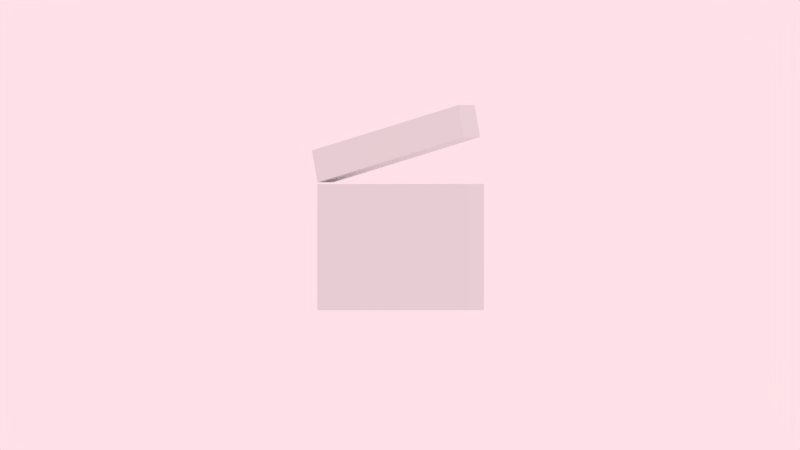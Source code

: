 # Source: infrastructure.blend  (saved by Blender 2.71.0; exported with 4.5.12 LTS)
import bpy
from mathutils import Matrix  # noqa: F401  (used for matrix-valued properties, if any)

bpy.ops.wm.read_factory_settings(use_empty=True)
scene = bpy.context.scene
scene.name = 'Scene'

# ---- collections
col_collection_1 = bpy.data.collections.new('Collection 1'); scene.collection.children.link(col_collection_1)

# ---- materials (node trees are filled in below, after node groups)
mat_unified = bpy.data.materials.new('UNIFIED')
mat_unified.alpha_threshold = 0.0
mat_unified.use_transparent_shadow = False
mat_unified.roughness = 0.5
mat_unified.specular_intensity = 0.0
mat_unified.line_color = (0.0, 0.0, 0.0, 1.0)

# ---- material node trees

# ---- world
world_world = bpy.data.worlds.new('World'); scene.world = world_world
world_world.color = (0.996, 0.752, 0.811)
world_world.use_sun_shadow = False
world_world.sun_shadow_jitter_overblur = 0.0
world_world.cycles.sampling_method = 'MANUAL'
world_world.cycles.sample_map_resolution = 256

# ---- cameras
cam_camera = bpy.data.cameras.new('Camera')
cam_camera.type = 'ORTHO'
cam_camera.clip_end = 100.0
cam_camera.lens = 35.0
cam_camera.sensor_width = 32.0
cam_camera.sensor_height = 18.0
cam_camera.ortho_scale = 7.314
cam_camera.dof.focus_distance = 0.0
cam_camera.dof.aperture_fstop = 128.0

# ---- lights
light_lamp = bpy.data.lights.new('Lamp', 'POINT')
light_lamp.transmission_factor = 0.0
light_lamp.cutoff_distance = 30.0
light_lamp.energy = 100.0
light_lamp.shadow_buffer_clip_start = 1.001
light_lamp.shadow_soft_size = 0.1
light_lamp.shadow_maximum_resolution = 0.006
light_lamp.use_absolute_resolution = True
light_lamp.cycles.use_multiple_importance_sampling = False

# ---- meshes
me_cube_005 = bpy.data.meshes.new('Cube.005')
me_cube_005.from_pydata([(-1.052, -0.04968, 0.6371), (-1.052, 0.1933, 0.6371), (0.8956, 0.1933, 1.091), (0.8956, -0.04968, 1.091), (-1.127, -0.04968, 0.9559), (-1.127, 0.1933, 0.9559), (0.8212, 0.1933, 1.41), (0.8212, -0.04968, 1.41), (0.9456, -0.04968, 0.6206), (0.9456, 0.1933, 0.6206), (-1.054, 0.1933, 0.6206), (-1.054, -0.04968, 0.6206), (0.9456, -0.04968, -0.6417), (0.9456, 0.1933, -0.6417), (-1.054, 0.1933, -0.6417), (-1.054, -0.04968, -0.6417)], [], [(0, 1, 2, 3), (6, 7, 3, 2), (7, 4, 0, 3), (7, 6, 5, 4), (5, 6, 2, 1), (4, 5, 1, 0), (8, 9, 10, 11), (8, 11, 15, 12), (11, 10, 14, 15), (9, 8, 12, 13), (10, 9, 13, 14), (15, 14, 13, 12)])
_uv = me_cube_005.uv_layers.new(name='UVMap')
_uv.uv.foreach_set('vector', [0.7735, 0.1335, 0.763, 0.1335, 0.763, 0.04939, 0.7735, 0.04939, 0.7509, 0.06254, 0.7404, 0.06254, 0.7404, 0.04877, 0.7509, 0.04877, 0.9974, 0.4897, 0.5049, 0.4897, 0.5049, 0.4091, 0.9974, 0.4091, 0.7839, 0.04939, 0.7944, 0.04939, 0.7944, 0.1335, 0.7839, 0.1335, 0.5047, 0.4898, 0.9974, 0.4898, 0.9974, 0.4091, 0.5047, 0.4091, 0.7299, 0.04877, 0.7404, 0.04877, 0.7404, 0.06254, 0.7299, 0.06254, 0.7735, 0.04939, 0.7839, 0.04939, 0.7839, 0.1335, 0.7735, 0.1335, 0.9974, 0.409, 0.5049, 0.409, 0.5049, 0.09811, 0.9974, 0.09811, 0.709, 0.04877, 0.7195, 0.04877, 0.7195, 0.1019, 0.709, 0.1019, 0.7299, 0.1019, 0.7195, 0.1019, 0.7195, 0.04877, 0.7299, 0.04877, 0.5047, 0.409, 0.9974, 0.409, 0.9974, 0.09802, 0.5047, 0.09802, 0.6985, 0.04877, 0.709, 0.04877, 0.709, 0.1329, 0.6985, 0.1329])
me_cube_005.materials.append(mat_unified)
me_cube_005.use_remesh_preserve_volume = False
me_cube_005.use_remesh_preserve_attributes = False
me_cube_005.use_mirror_vertex_groups = False
me_cube_005.update()
me_cylinder = bpy.data.meshes.new('Cylinder')
me_cylinder.from_pydata([(-0.4932, 0.8485, -0.9079), (0.05361, 0.5999, -1.155), (0.2801, -1.057e-07, -1.257), (0.05361, -0.5999, -1.155), (-0.4932, -0.8485, -0.9079), (-1.04, -0.5999, -0.6611), (-1.266, -5.85e-08, -0.5588), (-1.04, 0.5999, -0.6611), (0.3937, 0.3252, 1.056), (0.6032, 0.2299, 0.9618), (0.69, -8.439e-08, 0.9226), (0.6032, -0.2299, 0.9618), (0.3937, -0.3252, 1.056), (0.1841, -0.2299, 1.151), (0.09731, -6.63e-08, 1.19), (0.1841, 0.2299, 1.151), (0.906, 0.3252, 2.191), (1.116, 0.2299, 2.097), (1.202, -8.439e-08, 2.058), (1.116, -0.2299, 2.097), (0.906, -0.3252, 2.191), (0.6965, -0.2299, 2.286), (0.6097, -6.63e-08, 2.325), (0.6965, 0.2299, 2.286), (0.9278, 0.4587, 2.24), (1.223, 0.3244, 2.106), (1.346, -9.067e-08, 2.051), (1.223, -0.3244, 2.106), (0.9278, -0.4587, 2.24), (0.6322, -0.3244, 2.373), (0.5097, -6.515e-08, 2.428), (0.6322, 0.3244, 2.373), (0.9712, 0.4587, 2.336), (1.267, 0.3244, 2.202), (1.389, -9.067e-08, 2.147), (1.267, -0.3244, 2.202), (0.9712, -0.4587, 2.336), (0.6755, -0.3244, 2.469), (0.5531, -6.515e-08, 2.524), (0.6755, 0.3244, 2.469), (0.9928, 0.341, 2.384), (1.213, 0.2411, 2.284), (1.304, -8.501e-08, 2.243), (1.213, -0.2411, 2.284), (0.9928, -0.341, 2.384), (0.7731, -0.2411, 2.483), (0.682, -6.604e-08, 2.524), (0.7731, 0.2411, 2.483), (-0.3449, 1.182, -0.5794), (-0.4295, 1.114, -0.7668), (0.2888, 0.788, -1.091), (0.4172, 0.8361, -0.9234), (0.5863, -1.173e-07, -1.225), (0.7328, -1.204e-07, -1.066), (0.2888, -0.788, -1.091), (0.4172, -0.8361, -0.9234), (-0.4295, -1.114, -0.7668), (-0.3449, -1.182, -0.5794), (-1.148, -0.788, -0.4425), (-1.107, -0.8361, -0.2353), (-1.445, -5.533e-08, -0.3082), (-1.423, -5.462e-08, -0.09283), (-1.148, 0.788, -0.4425), (-1.107, 0.8361, -0.2353)], [], [(7, 62, 49, 0), (53, 51, 9, 10), (55, 53, 10, 11), (57, 55, 11, 12), (59, 57, 12, 13), (61, 59, 13, 14), (51, 48, 8, 9), (48, 63, 15, 8), (63, 61, 14, 15), (0, 1, 2, 3, 4, 5, 6, 7), (8, 15, 23, 16), (6, 60, 62, 7), (5, 58, 60, 6), (4, 56, 58, 5), (3, 54, 56, 4), (2, 52, 54, 3), (1, 50, 52, 2), (16, 23, 31, 24), (15, 14, 22, 23), (14, 13, 21, 22), (13, 12, 20, 21), (12, 11, 19, 20), (11, 10, 18, 19), (10, 9, 17, 18), (9, 8, 16, 17), (24, 31, 39, 32), (23, 22, 30, 31), (22, 21, 29, 30), (21, 20, 28, 29), (20, 19, 27, 28), (19, 18, 26, 27), (18, 17, 25, 26), (17, 16, 24, 25), (32, 39, 47, 40), (31, 30, 38, 39), (30, 29, 37, 38), (29, 28, 36, 37), (28, 27, 35, 36), (27, 26, 34, 35), (26, 25, 33, 34), (25, 24, 32, 33), (41, 40, 47, 46, 45, 44, 43, 42), (39, 38, 46, 47), (38, 37, 45, 46), (37, 36, 44, 45), (36, 35, 43, 44), (35, 34, 42, 43), (34, 33, 41, 42), (33, 32, 40, 41), (50, 49, 48, 51), (52, 50, 51, 53), (54, 52, 53, 55), (56, 54, 55, 57), (58, 56, 57, 59), (60, 58, 59, 61), (62, 60, 61, 63), (49, 62, 63, 48), (0, 49, 50, 1)])
_uv = me_cylinder.uv_layers.new(name='UVMap')
_uv.uv.foreach_set('vector', [0.3838, 0.06387, 0.3839, 0.08208, 0.3612, 0.08098, 0.3615, 0.06304, 0.3148, 0.09559, 0.3381, 0.09987, 0.3322, 0.2954, 0.3106, 0.2942, 0.2912, 0.09339, 0.3148, 0.09559, 0.3106, 0.2942, 0.2906, 0.2936, 0.2676, 0.09455, 0.2912, 0.09339, 0.2906, 0.2936, 0.2708, 0.294, 0.2442, 0.09839, 0.2676, 0.09455, 0.2708, 0.294, 0.2499, 0.295, 0.2212, 0.1027, 0.2442, 0.09839, 0.2499, 0.295, 0.2263, 0.2962, 0.3381, 0.09987, 0.3611, 0.1037, 0.357, 0.2965, 0.3322, 0.2954, 0.3611, 0.1037, 0.3839, 0.1049, 0.3848, 0.2968, 0.357, 0.2965, 0.1983, 0.1049, 0.2212, 0.1027, 0.2263, 0.2962, 0.1992, 0.2968, 0.3615, 0.06304, 0.3389, 0.06028, 0.3154, 0.05721, 0.2913, 0.05563, 0.4527, 0.05646, 0.429, 0.05922, 0.4061, 0.06229, 0.3838, 0.06387, 0.357, 0.2965, 0.3848, 0.2968, 0.386, 0.4328, 0.3522, 0.4325, 0.2206, 0.06229, 0.2209, 0.08, 0.1983, 0.08208, 0.1982, 0.06387, 0.2434, 0.05922, 0.2439, 0.07597, 0.2209, 0.08, 0.2206, 0.06229, 0.2671, 0.05646, 0.2674, 0.07235, 0.2439, 0.07597, 0.2434, 0.05922, 0.2913, 0.05563, 0.2913, 0.07125, 0.2674, 0.07235, 0.2671, 0.05646, 0.3154, 0.05721, 0.315, 0.07333, 0.2913, 0.07125, 0.2913, 0.05563, 0.3389, 0.06028, 0.3384, 0.07736, 0.315, 0.07333, 0.3154, 0.05721, 0.3522, 0.4325, 0.386, 0.4328, 0.3852, 0.4393, 0.3551, 0.4388, 0.1992, 0.2968, 0.2263, 0.2962, 0.2316, 0.4322, 0.2004, 0.4328, 0.2263, 0.2962, 0.2499, 0.295, 0.2543, 0.4311, 0.2316, 0.4322, 0.2499, 0.295, 0.2708, 0.294, 0.2729, 0.43, 0.2543, 0.4311, 0.2708, 0.294, 0.2906, 0.2936, 0.2902, 0.4297, 0.2729, 0.43, 0.2906, 0.2936, 0.3106, 0.2942, 0.3077, 0.4303, 0.2902, 0.4297, 0.3106, 0.2942, 0.3322, 0.2954, 0.3272, 0.4315, 0.3077, 0.4303, 0.3322, 0.2954, 0.357, 0.2965, 0.3522, 0.4325, 0.3272, 0.4315, 0.3551, 0.4388, 0.3852, 0.4393, 0.3853, 0.4508, 0.3548, 0.4503, 0.2004, 0.4328, 0.2316, 0.4322, 0.2285, 0.4384, 0.1997, 0.4393, 0.2316, 0.4322, 0.2543, 0.4311, 0.2518, 0.4368, 0.2285, 0.4384, 0.2543, 0.4311, 0.2729, 0.43, 0.2718, 0.4353, 0.2518, 0.4368, 0.2729, 0.43, 0.2902, 0.4297, 0.2904, 0.4348, 0.2718, 0.4353, 0.2902, 0.4297, 0.3077, 0.4303, 0.3093, 0.4357, 0.2904, 0.4348, 0.3077, 0.4303, 0.3272, 0.4315, 0.33, 0.4373, 0.3093, 0.4357, 0.3272, 0.4315, 0.3522, 0.4325, 0.3551, 0.4388, 0.33, 0.4373, 0.3548, 0.4503, 0.3853, 0.4508, 0.3861, 0.456, 0.3518, 0.4556, 0.1997, 0.4393, 0.2285, 0.4384, 0.2288, 0.4499, 0.1997, 0.4508, 0.2285, 0.4384, 0.2518, 0.4368, 0.2521, 0.4483, 0.2288, 0.4499, 0.2518, 0.4368, 0.2718, 0.4353, 0.2719, 0.4468, 0.2521, 0.4483, 0.2718, 0.4353, 0.2904, 0.4348, 0.2904, 0.4463, 0.2719, 0.4468, 0.2904, 0.4348, 0.3093, 0.4357, 0.3091, 0.4472, 0.2904, 0.4463, 0.3093, 0.4357, 0.33, 0.4373, 0.3297, 0.4488, 0.3091, 0.4472, 0.33, 0.4373, 0.3551, 0.4388, 0.3548, 0.4503, 0.3297, 0.4488, 0.3269, 0.4545, 0.3518, 0.4556, 0.3861, 0.456, 0.4176, 0.4553, 0.4401, 0.4541, 0.273, 0.453, 0.2902, 0.4526, 0.3075, 0.4533, 0.1997, 0.4508, 0.2288, 0.4499, 0.232, 0.4553, 0.2005, 0.456, 0.2288, 0.4499, 0.2521, 0.4483, 0.2545, 0.4541, 0.232, 0.4553, 0.2521, 0.4483, 0.2719, 0.4468, 0.273, 0.453, 0.2545, 0.4541, 0.2719, 0.4468, 0.2904, 0.4463, 0.2902, 0.4526, 0.273, 0.453, 0.2904, 0.4463, 0.3091, 0.4472, 0.3075, 0.4533, 0.2902, 0.4526, 0.3091, 0.4472, 0.3297, 0.4488, 0.3269, 0.4545, 0.3075, 0.4533, 0.3297, 0.4488, 0.3548, 0.4503, 0.3518, 0.4556, 0.3269, 0.4545, 0.3384, 0.07736, 0.3612, 0.08098, 0.3611, 0.1037, 0.3381, 0.09987, 0.315, 0.07333, 0.3384, 0.07736, 0.3381, 0.09987, 0.3148, 0.09559, 0.2913, 0.07125, 0.315, 0.07333, 0.3148, 0.09559, 0.2912, 0.09339, 0.2674, 0.07235, 0.2913, 0.07125, 0.2912, 0.09339, 0.2676, 0.09455, 0.2439, 0.07597, 0.2674, 0.07235, 0.2676, 0.09455, 0.2442, 0.09839, 0.2209, 0.08, 0.2439, 0.07597, 0.2442, 0.09839, 0.2212, 0.1027, 0.1983, 0.08208, 0.2209, 0.08, 0.2212, 0.1027, 0.1983, 0.1049, 0.3612, 0.08098, 0.3839, 0.08208, 0.3839, 0.1049, 0.3611, 0.1037, 0.3615, 0.06304, 0.3612, 0.08098, 0.3384, 0.07736, 0.3389, 0.06028])
me_cylinder.materials.append(mat_unified)
me_cylinder.use_remesh_preserve_volume = False
me_cylinder.use_remesh_preserve_attributes = False
me_cylinder.use_mirror_vertex_groups = False
me_cylinder.update()
me_cube_004 = bpy.data.meshes.new('Cube.004')
me_cube_004.from_pydata([(1.117, -0.7069, 1.735), (1.117, 0.7069, 1.735), (-1.117, 0.7069, 1.735), (-1.117, -0.7069, 1.735), (1.117, -0.7069, -1.735), (1.117, 0.7069, -1.735), (-1.117, 0.7069, -1.735), (-1.117, -0.7069, -1.735)], [], [(0, 1, 2, 3), (0, 3, 7, 4), (1, 0, 4, 5), (7, 6, 5, 4), (2, 1, 5, 6), (3, 2, 6, 7)])
_uv = me_cube_004.uv_layers.new(name='UVMap')
_uv.uv.foreach_set('vector', [0.03977, 0.798, 0.05661, 0.798, 0.05661, 0.8375, 0.03977, 0.8375, 0.07985, 0.7167, 0.1199, 0.7167, 0.1199, 0.7574, 0.07985, 0.7574, 0.2394, 0.5417, 0.4474, 0.5417, 0.4474, 0.9577, 0.2394, 0.9577, 0.2338, 0.7143, 0.2169, 0.7143, 0.2169, 0.6748, 0.2338, 0.6748, 0.2001, 0.7574, 0.16, 0.7574, 0.16, 0.7167, 0.2001, 0.7167, 0.09029, 0.7574, 0.1071, 0.7574, 0.1071, 0.798, 0.09029, 0.798])
me_cube_004.materials.append(mat_unified)
me_cube_004.use_remesh_preserve_volume = False
me_cube_004.use_remesh_preserve_attributes = False
me_cube_004.use_mirror_vertex_groups = False
me_cube_004.update()
me_cube = bpy.data.meshes.new('Cube')
me_cube.from_pydata([(1.107, 0.996, -1.219), (1.107, -1.004, -1.219), (-1.278, -1.004, -1.219), (-1.278, 0.996, -1.219), (1.107, 0.996, 0.3708), (1.107, -1.004, 0.3708), (-1.278, -1.004, 0.3708), (-1.278, 0.996, 0.3708), (-0.5067, 0.996, 0.3708), (-0.5067, -1.004, 0.3708), (-0.508, 0.996, 0.9263), (-0.508, -1.004, 0.9263), (-1.278, 0.996, 0.9263), (-1.278, -1.004, 0.9263), (0.3306, 0.996, 0.3708), (0.3306, -1.004, 0.3708), (0.7049, -0.3715, 0.2403), (0.7049, -0.3715, 1.685), (0.8663, -0.4383, 0.2403), (0.8663, -0.4383, 1.685), (0.9331, -0.5997, 0.2403), (0.9331, -0.5997, 1.685), (0.8663, -0.7611, 0.2403), (0.8663, -0.7611, 1.685), (0.7049, -0.8279, 0.2403), (0.7049, -0.8279, 1.685), (0.5436, -0.7611, 0.2403), (0.5436, -0.7611, 1.685), (0.4767, -0.5997, 0.2403), (0.4767, -0.5997, 1.685), (0.5436, -0.4383, 0.2403), (0.5436, -0.4383, 1.685), (0.7049, 0.2438, 0.2403), (0.7049, 0.2438, 1.685), (0.8663, 0.1769, 0.2403), (0.8663, 0.1769, 1.685), (0.9331, 0.01557, 0.2403), (0.9331, 0.01557, 1.685), (0.8663, -0.1458, 0.2403), (0.8663, -0.1458, 1.685), (0.7049, -0.2126, 0.2403), (0.7049, -0.2126, 1.685), (0.5436, -0.1458, 0.2403), (0.5436, -0.1458, 1.685), (0.4767, 0.01557, 0.2403), (0.4767, 0.01557, 1.685), (0.5436, 0.1769, 0.2403), (0.5436, 0.1769, 1.685), (0.7049, 0.859, 0.2403), (0.7049, 0.859, 1.685), (0.8663, 0.7922, 0.2403), (0.8663, 0.7922, 1.685), (0.9331, 0.6308, 0.2403), (0.9331, 0.6308, 1.685), (0.8663, 0.4695, 0.2403), (0.8663, 0.4695, 1.685), (0.7049, 0.4026, 0.2403), (0.7049, 0.4026, 1.685), (0.5436, 0.4695, 0.2403), (0.5436, 0.4695, 1.685), (0.4767, 0.6308, 0.2403), (0.4767, 0.6308, 1.685), (0.5436, 0.7922, 0.2403), (0.5436, 0.7922, 1.685), (-0.4361, 0.8244, 0.8786), (-0.4361, -0.8323, 0.8786), (0.2586, 0.8244, 0.4185), (0.2586, -0.8323, 0.4185), (-0.5856, 0.7916, 0.4276), (-0.5856, -0.7995, 0.4276), (-1.199, 0.7916, 0.8695), (-1.199, -0.7995, 0.8695), (-0.4361, -0.03517, 0.8786), (-0.4361, 0.02726, 0.8786), (0.2586, 0.02726, 0.4185), (0.2586, -0.03517, 0.4185), (-0.4361, 0.379, 0.8786), (-0.4361, 0.4414, 0.8786), (0.2586, 0.4414, 0.4185), (0.2586, 0.379, 0.4185), (-0.4361, -0.4494, 0.8786), (-0.4361, -0.3869, 0.8786), (0.2586, -0.3869, 0.4185), (0.2586, -0.4494, 0.4185), (-1.199, -0.4363, 0.8695), (-1.199, -0.3671, 0.8695), (-0.5856, -0.3671, 0.4276), (-0.5856, -0.4363, 0.4276), (-1.199, 0.3592, 0.8695), (-1.199, 0.4284, 0.8695), (-0.5856, 0.4284, 0.4276), (-0.5856, 0.3592, 0.4276), (-1.199, -0.03857, 0.8695), (-1.199, 0.03065, 0.8695), (-0.5856, 0.03065, 0.4276), (-0.5856, -0.03857, 0.4276)], [], [(0, 1, 2, 3), (12, 7, 6, 13), (0, 4, 5, 1), (1, 5, 15, 11, 9, 13, 6, 2), (2, 6, 7, 3), (4, 0, 3, 7, 12, 8, 10, 14), (10, 8, 9, 11), (66, 64, 77, 78), (95, 92, 85, 86), (4, 14, 15, 5), (16, 17, 19, 18), (18, 19, 21, 20), (20, 21, 23, 22), (22, 23, 25, 24), (24, 25, 27, 26), (26, 27, 29, 28), (19, 17, 31, 29, 27, 25, 23, 21), (30, 31, 17, 16), (28, 29, 31, 30), (16, 18, 20, 22, 24, 26, 28, 30), (32, 33, 35, 34), (34, 35, 37, 36), (36, 37, 39, 38), (38, 39, 41, 40), (40, 41, 43, 42), (42, 43, 45, 44), (35, 33, 47, 45, 43, 41, 39, 37), (46, 47, 33, 32), (44, 45, 47, 46), (32, 34, 36, 38, 40, 42, 44, 46), (48, 49, 51, 50), (50, 51, 53, 52), (52, 53, 55, 54), (54, 55, 57, 56), (56, 57, 59, 58), (58, 59, 61, 60), (51, 49, 63, 61, 59, 57, 55, 53), (62, 63, 49, 48), (60, 61, 63, 62), (48, 50, 52, 54, 56, 58, 60, 62), (11, 15, 67, 65), (14, 10, 64, 66), (75, 72, 81, 82), (12, 13, 71, 84, 85, 92, 93, 88, 89, 70), (13, 9, 69, 71), (8, 12, 70, 68), (68, 70, 89, 90), (10, 11, 65, 80, 81, 72, 73, 76, 77, 64), (83, 80, 65, 67), (15, 14, 66, 78, 79, 74, 75, 82, 83, 67), (72, 75, 74, 73), (76, 79, 78, 77), (80, 83, 82, 81), (79, 76, 73, 74), (91, 88, 93, 94), (9, 8, 68, 90, 91, 94, 95, 86, 87, 69), (92, 95, 94, 93), (88, 91, 90, 89), (84, 87, 86, 85), (87, 84, 71, 69)])
_uv = me_cube.uv_layers.new(name='UVMap')
_uv.uv.foreach_set('vector', [0.5115, 0.7256, 0.6176, 0.7256, 0.6176, 0.8498, 0.5115, 0.8498, 0.7236, 0.7256, 0.7236, 0.7545, 0.6176, 0.7545, 0.6176, 0.7256, 0.739, 0.6067, 0.8233, 0.6067, 0.8233, 0.7064, 0.739, 0.7064, 0.6253, 0.7256, 0.541, 0.7256, 0.541, 0.6869, 0.5115, 0.6451, 0.541, 0.6452, 0.5115, 0.6067, 0.541, 0.6067, 0.6253, 0.6067, 0.6176, 0.8373, 0.6176, 0.7545, 0.7236, 0.7545, 0.7236, 0.8373, 0.6547, 0.6067, 0.739, 0.6067, 0.739, 0.7256, 0.6547, 0.7256, 0.6253, 0.7255, 0.6547, 0.6871, 0.6253, 0.6872, 0.6547, 0.6454, 0.8387, 0.8297, 0.8093, 0.8297, 0.8093, 0.7256, 0.8387, 0.7256, 0.9186, 0.6245, 0.8696, 0.6245, 0.8696, 0.6025, 0.9186, 0.6025, 0.9738, 0.5749, 0.9293, 0.5749, 0.9293, 0.556, 0.9738, 0.556, 0.7236, 0.7256, 0.7648, 0.7256, 0.7648, 0.8297, 0.7236, 0.8297, 0.8773, 0.9228, 0.8773, 0.8514, 0.8839, 0.8514, 0.8839, 0.9228, 0.868, 0.9228, 0.868, 0.9942, 0.8587, 0.9942, 0.8587, 0.9228, 0.8587, 0.9228, 0.8587, 0.9942, 0.8522, 0.9942, 0.8522, 0.9228, 0.9791, 0.9228, 0.9791, 0.8514, 0.9884, 0.8514, 0.9884, 0.9228, 0.9884, 0.9228, 0.9884, 0.8514, 0.995, 0.8514, 0.995, 0.9228, 0.9791, 0.8514, 0.9791, 0.9228, 0.9698, 0.9228, 0.9698, 0.8514, 0.9512, 0.9645, 0.9447, 0.9584, 0.9447, 0.9498, 0.9512, 0.9437, 0.9605, 0.9437, 0.9671, 0.9498, 0.9671, 0.9584, 0.9605, 0.9645, 0.868, 0.9228, 0.868, 0.8514, 0.8773, 0.8514, 0.8773, 0.9228, 0.9698, 0.8514, 0.9698, 0.9228, 0.9632, 0.9228, 0.9632, 0.8514, 0.9605, 0.9437, 0.9512, 0.9437, 0.9447, 0.9376, 0.9447, 0.9289, 0.9512, 0.9228, 0.9605, 0.9228, 0.9671, 0.9289, 0.9671, 0.9376, 0.9249, 0.9228, 0.9249, 0.8514, 0.9315, 0.8514, 0.9315, 0.9228, 0.8998, 0.9228, 0.8998, 0.9942, 0.8905, 0.9942, 0.8905, 0.9228, 0.8905, 0.9228, 0.8905, 0.9942, 0.8839, 0.9942, 0.8839, 0.9228, 0.9156, 0.8514, 0.9156, 0.9228, 0.9063, 0.9228, 0.9063, 0.8514, 0.9063, 0.8514, 0.9063, 0.9228, 0.8998, 0.9228, 0.8998, 0.8514, 0.9632, 0.8514, 0.9632, 0.9228, 0.954, 0.9228, 0.954, 0.8514, 0.8998, 0.9498, 0.9063, 0.9437, 0.9156, 0.9437, 0.9222, 0.9498, 0.9222, 0.9584, 0.9156, 0.9645, 0.9063, 0.9645, 0.8998, 0.9584, 0.9156, 0.9228, 0.9156, 0.8514, 0.9249, 0.8514, 0.9249, 0.9228, 0.954, 0.8514, 0.954, 0.9228, 0.9474, 0.9228, 0.9474, 0.8514, 0.9381, 0.9228, 0.9447, 0.9289, 0.9447, 0.9376, 0.9381, 0.9437, 0.9288, 0.9437, 0.9222, 0.9376, 0.9222, 0.9289, 0.9288, 0.9228, 0.8932, 0.9228, 0.8932, 0.8514, 0.8998, 0.8514, 0.8998, 0.9228, 0.8839, 0.9228, 0.8839, 0.9942, 0.8746, 0.9942, 0.8746, 0.9228, 0.8746, 0.9228, 0.8746, 0.9942, 0.868, 0.9942, 0.868, 0.9228, 0.8522, 0.9228, 0.8522, 0.8514, 0.8615, 0.8514, 0.8615, 0.9228, 0.8615, 0.9228, 0.8615, 0.8514, 0.868, 0.8514, 0.868, 0.9228, 0.9474, 0.8514, 0.9474, 0.9228, 0.9381, 0.9228, 0.9381, 0.8514, 0.9288, 0.9645, 0.9222, 0.9584, 0.9222, 0.9498, 0.9288, 0.9437, 0.9381, 0.9437, 0.9447, 0.9498, 0.9447, 0.9584, 0.9381, 0.9645, 0.8839, 0.9228, 0.8839, 0.8514, 0.8932, 0.8514, 0.8932, 0.9228, 0.9381, 0.8514, 0.9381, 0.9228, 0.9315, 0.9228, 0.9315, 0.8514, 0.9156, 0.9228, 0.9222, 0.9289, 0.9222, 0.9376, 0.9156, 0.9437, 0.9063, 0.9437, 0.8998, 0.9376, 0.8998, 0.9289, 0.9063, 0.9228, 0.8614, 0.6908, 0.9205, 0.6908, 0.9154, 0.7007, 0.8665, 0.7007, 0.9205, 0.8058, 0.8614, 0.8058, 0.8665, 0.7959, 0.9154, 0.7959, 0.9186, 0.5751, 0.8696, 0.5751, 0.8696, 0.5549, 0.9186, 0.5549, 0.9205, 0.8058, 0.9205, 0.6908, 0.9262, 0.7026, 0.9262, 0.7234, 0.9262, 0.7274, 0.9262, 0.7463, 0.9262, 0.7503, 0.9262, 0.7692, 0.9262, 0.7731, 0.9262, 0.794, 0.9205, 0.6908, 0.9763, 0.6908, 0.9706, 0.7026, 0.9262, 0.7026, 0.9763, 0.8058, 0.9205, 0.8058, 0.9262, 0.794, 0.9706, 0.794, 0.9738, 0.6226, 0.9293, 0.6226, 0.9293, 0.6017, 0.9738, 0.6017, 0.8614, 0.8058, 0.8614, 0.6908, 0.8665, 0.7007, 0.8665, 0.7227, 0.8665, 0.7263, 0.8665, 0.7465, 0.8665, 0.7501, 0.8665, 0.7703, 0.8665, 0.7739, 0.8665, 0.7959, 0.9186, 0.5513, 0.8696, 0.5513, 0.8696, 0.5293, 0.9186, 0.5293, 0.9205, 0.6908, 0.9205, 0.8058, 0.9154, 0.7959, 0.9154, 0.7739, 0.9154, 0.7703, 0.9154, 0.7501, 0.9154, 0.7465, 0.9154, 0.7263, 0.9154, 0.7227, 0.9154, 0.7007, 0.7805, 0.5394, 0.8294, 0.5394, 0.8294, 0.543, 0.7805, 0.543, 0.7805, 0.5632, 0.8294, 0.5632, 0.8294, 0.5668, 0.7805, 0.5668, 0.7805, 0.5156, 0.8294, 0.5156, 0.8294, 0.5192, 0.7805, 0.5192, 0.9186, 0.5989, 0.8696, 0.5989, 0.8696, 0.5787, 0.9186, 0.5787, 0.9738, 0.5978, 0.9293, 0.5978, 0.9293, 0.5789, 0.9738, 0.5789, 0.9763, 0.6908, 0.9763, 0.8058, 0.9706, 0.794, 0.9706, 0.7731, 0.9706, 0.7692, 0.9706, 0.7503, 0.9706, 0.7463, 0.9706, 0.7274, 0.9706, 0.7234, 0.9706, 0.7026, 0.6837, 0.5472, 0.7281, 0.5472, 0.7281, 0.5511, 0.6837, 0.5511, 0.6837, 0.57, 0.7281, 0.57, 0.7281, 0.574, 0.6837, 0.574, 0.6837, 0.5243, 0.7281, 0.5243, 0.7281, 0.5283, 0.6837, 0.5283, 0.9738, 0.552, 0.9293, 0.552, 0.9293, 0.5312, 0.9738, 0.5312])
_uv.active_render = True
_uv = me_cube.uv_layers.new(name='UVMap.001')
_uv.uv.foreach_set('vector', [0.0, 0.0, 0.0, 0.0, 0.0, 0.0, 0.0, 0.0, 0.0, 0.0, 0.0, 0.0, 0.0, 0.0, 0.0, 0.0, 0.0, 0.0, 0.0, 0.0, 0.0, 0.0, 0.0, 0.0, 0.0, 0.0, 0.0, 0.0, 0.0, 0.0, 0.0, 0.0, 0.0, 0.0, 0.0, 0.0, 0.0, 0.0, 0.0, 0.0, 0.0, 0.0, 0.0, 0.0, 0.0, 0.0, 0.0, 0.0, 0.0, 0.0, 0.0, 0.0, 0.0, 0.0, 0.0, 0.0, 0.0, 0.0, 0.0, 0.0, 0.0, 0.0, 0.0, 0.0, 0.0, 0.0, 0.0, 0.0, 0.0, 0.0, 0.0, 0.0, 0.0, 0.0, 0.0, 0.0, 0.0, 0.0, 0.0, 0.0, 0.0, 0.0, 0.0, 0.0, 0.0, 0.0, 0.0, 0.0, 0.0, 0.0, 0.0, 0.0, 0.0, 0.0, 0.0, 0.0, 0.0, 0.0, 0.0, 0.0, 0.0, 0.0, 0.0, 0.0, 0.0, 0.0, 0.0, 0.0, 0.0, 0.0, 0.0, 0.0, 0.0, 0.0, 0.0, 0.0, 0.0, 0.0, 0.0, 0.0, 0.0, 0.0, 0.0, 0.0, 0.0, 0.0, 0.0, 0.0, 0.0, 0.0, 0.0, 0.0, 0.0, 0.0, 0.0, 0.0, 0.0, 0.0, 0.0, 0.0, 0.0, 0.0, 0.0, 0.0, 0.0, 0.0, 0.0, 0.0, 0.0, 0.0, 0.0, 0.0, 0.0, 0.0, 0.0, 0.0, 0.0, 0.0, 0.0, 0.0, 0.0, 0.0, 0.0, 0.0, 0.0, 0.0, 0.0, 0.0, 0.0, 0.0, 0.0, 0.0, 0.0, 0.0, 0.0, 0.0, 0.0, 0.0, 0.0, 0.0, 0.0, 0.0, 0.0, 0.0, 0.0, 0.0, 0.0, 0.0, 0.0, 0.0, 0.0, 0.0, 0.0, 0.0, 0.0, 0.0, 0.0, 0.0, 0.0, 0.0, 0.0, 0.0, 0.0, 0.0, 0.0, 0.0, 0.0, 0.0, 0.0, 0.0, 0.0, 0.0, 0.0, 0.0, 0.0, 0.0, 0.0, 0.0, 0.0, 0.0, 0.0, 0.0, 0.0, 0.0, 0.0, 0.0, 0.0, 0.0, 0.0, 0.0, 0.0, 0.0, 0.0, 0.0, 0.0, 0.0, 0.0, 0.0, 0.0, 0.0, 0.0, 0.0, 0.0, 0.0, 0.0, 0.0, 0.0, 0.0, 0.0, 0.0, 0.0, 0.0, 0.0, 0.0, 0.0, 0.0, 0.0, 0.0, 0.0, 0.0, 0.0, 0.0, 0.0, 0.0, 0.0, 0.0, 0.0, 0.0, 0.0, 0.0, 0.0, 0.0, 0.0, 0.0, 0.0, 0.0, 0.0, 0.0, 0.0, 0.0, 0.0, 0.0, 0.0, 0.0, 0.0, 0.0, 0.0, 0.0, 0.0, 0.0, 0.0, 0.0, 0.0, 0.0, 0.0, 0.0, 0.0, 0.0, 0.0, 0.0, 0.0, 0.0, 0.0, 0.0, 0.0, 0.0, 0.0, 0.0, 0.0, 0.0, 0.0, 0.0, 0.0, 0.0, 0.0, 0.0, 0.0, 0.0, 0.0, 0.0, 0.0, 0.0, 0.0, 0.0, 0.0, 0.0, 0.0, 0.0, 0.0, 0.0, 0.0, 0.0, 0.0, 0.0, 0.0, 0.0, 0.0, 0.0, 0.0, 0.0, 0.0, 0.0, 0.0, 0.0, 0.0, 0.0, 0.0, 0.0, 0.0, 0.0, 0.0, 0.0, 0.0, 0.0, 0.0, 0.0, 0.0, 0.0, 0.0, 0.0, 0.0, 0.0, 0.0, 0.0, 0.0, 0.0, 0.0, 0.0, 0.0, 0.0, 0.0, 0.0, 0.0, 0.0, 0.0, 0.0, 0.0, 0.0, 0.0, 0.0, 0.0, 0.0, 0.0, 0.0, 0.0, 0.0, 0.0, 0.0, 0.0, 0.0, 0.0, 0.0, 0.0, 0.0, 0.0, 0.0, 0.0, 0.0, 0.0, 0.0, 0.0, 0.0, 0.0, 0.0, 0.0, 0.0, 0.0, 0.0, 0.0, 0.0, 0.0, 0.0, 0.0, 0.0, 0.0, 0.0, 0.0, 0.0, 0.0, 0.0, 0.0, 0.0, 0.0, 0.0, 0.0, 0.0, 0.0, 0.0, 0.0, 0.0, 0.0, 0.0, 0.0, 0.0, 0.0, 0.0, 0.0, 0.0, 0.0, 0.0, 0.0, 0.0, 0.0, 0.0, 0.0, 0.0, 0.0, 0.0, 0.0, 0.0, 0.0, 0.0, 0.0, 0.0, 0.0, 0.0, 0.0, 0.0, 0.0, 0.0, 0.0, 0.0, 0.0, 0.0, 0.0, 0.0, 0.0, 0.0, 0.0, 0.0, 0.0, 0.0, 0.0, 0.0, 0.0, 0.0, 0.0, 0.0, 0.0, 0.0, 0.0, 0.0, 0.0, 0.0, 0.0, 0.0, 0.0, 0.0, 0.0, 0.0, 0.0, 0.0, 0.0, 0.0, 0.0, 0.0, 0.0, 0.0, 0.0, 0.0, 0.0, 0.0, 0.0, 0.0, 0.0, 0.0, 0.0, 0.0, 0.0, 0.0, 0.0, 0.0, 0.0, 0.0, 0.0, 0.0, 0.0, 0.0, 0.0, 0.0, 0.0, 0.0, 0.0, 0.0, 0.0, 0.0, 0.0, 0.0, 0.0, 0.0, 0.0, 0.0, 0.0, 0.0, 0.0, 0.0, 0.0, 0.0, 0.0, 0.0, 0.0, 0.0, 0.0, 0.0, 0.0, 0.0, 0.0, 0.0, 0.0, 0.0, 0.0, 0.0, 0.0, 0.0, 0.0, 0.0, 0.0, 0.0, 0.0, 0.0, 0.0, 0.0, 0.0, 0.0, 0.0, 0.0, 0.0, 0.0, 0.0, 0.0, 0.0, 0.0, 0.0, 0.0, 0.0, 0.0, 0.0, 0.0, 0.0, 0.0, 0.0, 0.0, 0.0, 0.0, 0.0, 0.0, 0.0, 0.0, 0.0, 0.0, 0.0, 0.0])
_uv = me_cube.uv_layers.new(name='UVMap.002')
_uv.uv.foreach_set('vector', [0.0, 0.0, 0.0, 0.0, 0.0, 0.0, 0.0, 0.0, 0.0, 0.0, 0.0, 0.0, 0.0, 0.0, 0.0, 0.0, 0.0, 0.0, 0.0, 0.0, 0.0, 0.0, 0.0, 0.0, 0.0, 0.0, 0.0, 0.0, 0.0, 0.0, 0.0, 0.0, 0.0, 0.0, 0.0, 0.0, 0.0, 0.0, 0.0, 0.0, 0.0, 0.0, 0.0, 0.0, 0.0, 0.0, 0.0, 0.0, 0.0, 0.0, 0.0, 0.0, 0.0, 0.0, 0.0, 0.0, 0.0, 0.0, 0.0, 0.0, 0.0, 0.0, 0.0, 0.0, 0.0, 0.0, 0.0, 0.0, 0.0, 0.0, 0.0, 0.0, 0.0, 0.0, 0.0, 0.0, 0.0, 0.0, 0.0, 0.0, 0.0, 0.0, 0.0, 0.0, 0.0, 0.0, 0.0, 0.0, 0.0, 0.0, 0.0, 0.0, 0.0, 0.0, 0.0, 0.0, 0.0, 0.0, 0.0, 0.0, 0.0, 0.0, 0.0, 0.0, 0.0, 0.0, 0.0, 0.0, 0.0, 0.0, 0.0, 0.0, 0.0, 0.0, 0.0, 0.0, 0.0, 0.0, 0.0, 0.0, 0.0, 0.0, 0.0, 0.0, 0.0, 0.0, 0.0, 0.0, 0.0, 0.0, 0.0, 0.0, 0.0, 0.0, 0.0, 0.0, 0.0, 0.0, 0.0, 0.0, 0.0, 0.0, 0.0, 0.0, 0.0, 0.0, 0.0, 0.0, 0.0, 0.0, 0.0, 0.0, 0.0, 0.0, 0.0, 0.0, 0.0, 0.0, 0.0, 0.0, 0.0, 0.0, 0.0, 0.0, 0.0, 0.0, 0.0, 0.0, 0.0, 0.0, 0.0, 0.0, 0.0, 0.0, 0.0, 0.0, 0.0, 0.0, 0.0, 0.0, 0.0, 0.0, 0.0, 0.0, 0.0, 0.0, 0.0, 0.0, 0.0, 0.0, 0.0, 0.0, 0.0, 0.0, 0.0, 0.0, 0.0, 0.0, 0.0, 0.0, 0.0, 0.0, 0.0, 0.0, 0.0, 0.0, 0.0, 0.0, 0.0, 0.0, 0.0, 0.0, 0.0, 0.0, 0.0, 0.0, 0.0, 0.0, 0.0, 0.0, 0.0, 0.0, 0.0, 0.0, 0.0, 0.0, 0.0, 0.0, 0.0, 0.0, 0.0, 0.0, 0.0, 0.0, 0.0, 0.0, 0.0, 0.0, 0.0, 0.0, 0.0, 0.0, 0.0, 0.0, 0.0, 0.0, 0.0, 0.0, 0.0, 0.0, 0.0, 0.0, 0.0, 0.0, 0.0, 0.0, 0.0, 0.0, 0.0, 0.0, 0.0, 0.0, 0.0, 0.0, 0.0, 0.0, 0.0, 0.0, 0.0, 0.0, 0.0, 0.0, 0.0, 0.0, 0.0, 0.0, 0.0, 0.0, 0.0, 0.0, 0.0, 0.0, 0.0, 0.0, 0.0, 0.0, 0.0, 0.0, 0.0, 0.0, 0.0, 0.0, 0.0, 0.0, 0.0, 0.0, 0.0, 0.0, 0.0, 0.0, 0.0, 0.0, 0.0, 0.0, 0.0, 0.0, 0.0, 0.0, 0.0, 0.0, 0.0, 0.0, 0.0, 0.0, 0.0, 0.0, 0.0, 0.0, 0.0, 0.0, 0.0, 0.0, 0.0, 0.0, 0.0, 0.0, 0.0, 0.0, 0.0, 0.0, 0.0, 0.0, 0.0, 0.0, 0.0, 0.0, 0.0, 0.0, 0.0, 0.0, 0.0, 0.0, 0.0, 0.0, 0.0, 0.0, 0.0, 0.0, 0.0, 0.0, 0.0, 0.0, 0.0, 0.0, 0.0, 0.0, 0.0, 0.0, 0.0, 0.0, 0.0, 0.0, 0.0, 0.0, 0.0, 0.0, 0.0, 0.0, 0.0, 0.0, 0.0, 0.0, 0.0, 0.0, 0.0, 0.0, 0.0, 0.0, 0.0, 0.0, 0.0, 0.0, 0.0, 0.0, 0.0, 0.0, 0.0, 0.0, 0.0, 0.0, 0.0, 0.0, 0.0, 0.0, 0.0, 0.0, 0.0, 0.0, 0.0, 0.0, 0.0, 0.0, 0.0, 0.0, 0.0, 0.0, 0.0, 0.0, 0.0, 0.0, 0.0, 0.0, 0.0, 0.0, 0.0, 0.0, 0.0, 0.0, 0.0, 0.0, 0.0, 0.0, 0.0, 0.0, 0.0, 0.0, 0.0, 0.0, 0.0, 0.0, 0.0, 0.0, 0.0, 0.0, 0.0, 0.0, 0.0, 0.0, 0.0, 0.0, 0.0, 0.0, 0.0, 0.0, 0.0, 0.0, 0.0, 0.0, 0.0, 0.0, 0.0, 0.0, 0.0, 0.0, 0.0, 0.0, 0.0, 0.0, 0.0, 0.0, 0.0, 0.0, 0.0, 0.0, 0.0, 0.0, 0.0, 0.0, 0.0, 0.0, 0.0, 0.0, 0.0, 0.0, 0.0, 0.0, 0.0, 0.0, 0.0, 0.0, 0.0, 0.0, 0.0, 0.0, 0.0, 0.0, 0.0, 0.0, 0.0, 0.0, 0.0, 0.0, 0.0, 0.0, 0.0, 0.0, 0.0, 0.0, 0.0, 0.0, 0.0, 0.0, 0.0, 0.0, 0.0, 0.0, 0.0, 0.0, 0.0, 0.0, 0.0, 0.0, 0.0, 0.0, 0.0, 0.0, 0.0, 0.0, 0.0, 0.0, 0.0, 0.0, 0.0, 0.0, 0.0, 0.0, 0.0, 0.0, 0.0, 0.0, 0.0, 0.0, 0.0, 0.0, 0.0, 0.0, 0.0, 0.0, 0.0, 0.0, 0.0, 0.0, 0.0, 0.0, 0.0, 0.0, 0.0, 0.0, 0.0, 0.0, 0.0, 0.0, 0.0, 0.0, 0.0, 0.0, 0.0, 0.0, 0.0, 0.0, 0.0, 0.0, 0.0, 0.0, 0.0, 0.0, 0.0, 0.0, 0.0, 0.0, 0.0, 0.0, 0.0, 0.0, 0.0, 0.0, 0.0, 0.0, 0.0, 0.0, 0.0, 0.0, 0.0, 0.0, 0.0, 0.0, 0.0, 0.0, 0.0, 0.0, 0.0, 0.0])
me_cube.materials.append(mat_unified)
me_cube.use_remesh_preserve_volume = False
me_cube.use_remesh_preserve_attributes = False
me_cube.use_mirror_vertex_groups = False
me_cube.update()

# ---- objects
ob_studio = bpy.data.objects.new('Studio', me_cube_005)
ob_lab = bpy.data.objects.new('Lab', me_cylinder)
ob_datacenter = bpy.data.objects.new('Datacenter', me_cube_004)
ob_camera_group = bpy.data.objects.new('Camera Group', None)
ob_camera = bpy.data.objects.new('Camera', cam_camera)
ob_lamp = bpy.data.objects.new('Lamp', light_lamp)
ob_factory = bpy.data.objects.new('Factory', me_cube)

# ---- transforms, parenting, visibility, modifiers, constraints
ob_studio.location = (0.0, 0.0, -0.1892)
ob_studio.scale = (0.9142, 0.9142, 0.9142)
ob_studio.lineart.crease_threshold = 0.0
ob_lab.location = (0.0, 0.0, -0.2523)
ob_lab.scale = (0.4745, 0.4745, 0.4745)
ob_lab.hide_viewport = True
ob_lab.hide_render = True
ob_lab.lineart.crease_threshold = 0.0
ob_datacenter.location = (0.0, 0.0, 0.0)
ob_datacenter.rotation_euler = (0.0, -0.0, -0.455)
ob_datacenter.scale = (0.1498, 0.1498, 0.1498)
ob_datacenter.hide_viewport = True
ob_datacenter.hide_render = True
ob_datacenter.lineart.crease_threshold = 0.0
ob_camera_group.location = (0.0, 0.0, 0.0)
ob_camera_group.rotation_euler = (0.0, -0.0, 0.7184)
ob_camera_group.empty_image_offset = (0.0, 0.0)
ob_camera_group.lineart.crease_threshold = 0.0
ob_camera.parent = ob_camera_group
ob_camera.location = (0.0, -16.0, 0.0)
ob_camera.rotation_euler = (1.571, 0.0, 0.0)
ob_camera.lock_rotations_4d = False
ob_camera.empty_display_type = 'ARROWS'
ob_camera.color = (0.0, 0.0, 0.0, 0.0)
ob_camera.display_type = 'WIRE'
ob_camera.lineart.crease_threshold = 0.0
ob_lamp.parent = ob_camera_group
ob_lamp.location = (4.076, 1.005, 5.904)
ob_lamp.rotation_euler = (0.6503, 0.05522, 1.866)
ob_lamp.lock_rotations_4d = False
ob_lamp.empty_display_type = 'ARROWS'
ob_lamp.color = (0.0, 0.0, 0.0, 0.0)
ob_lamp.lineart.crease_threshold = 0.0
ob_factory.location = (0.0, 0.0, 0.0)
ob_factory.rotation_euler = (0.0, -0.0, -0.3036)
ob_factory.scale = (0.2061, 0.2061, 0.2061)
ob_factory.lock_rotations_4d = False
ob_factory.empty_display_type = 'ARROWS'
ob_factory.hide_viewport = True
ob_factory.hide_render = True
ob_factory.lineart.crease_threshold = 0.0

# ---- collection membership
col_collection_1.objects.link(ob_studio)
col_collection_1.objects.link(ob_lab)
col_collection_1.objects.link(ob_datacenter)
col_collection_1.objects.link(ob_camera_group)
col_collection_1.objects.link(ob_camera)
col_collection_1.objects.link(ob_lamp)
col_collection_1.objects.link(ob_factory)

# ---- scene / render settings (as saved in the file)
scene.camera = ob_camera
scene.frame_start = 1; scene.frame_end = 24; scene.frame_set(6)
scene.render.engine = 'BLENDER_EEVEE_NEXT'
scene.render.dither_intensity = 0.0
scene.cycles.use_denoising = False
scene.cycles.samples = 10
scene.cycles.sampling_pattern = 'TABULATED_SOBOL'
scene.cycles.light_sampling_threshold = 0.0
scene.cycles.use_adaptive_sampling = False
scene.cycles.use_light_tree = False
scene.cycles.blur_glossy = 0.0
scene.cycles.volume_bounces = 1
scene.cycles.pixel_filter_type = 'GAUSSIAN'
scene.cycles.sample_clamp_indirect = 0.0
scene.view_settings.view_transform = 'Standard'
bpy.context.view_layer.update()
